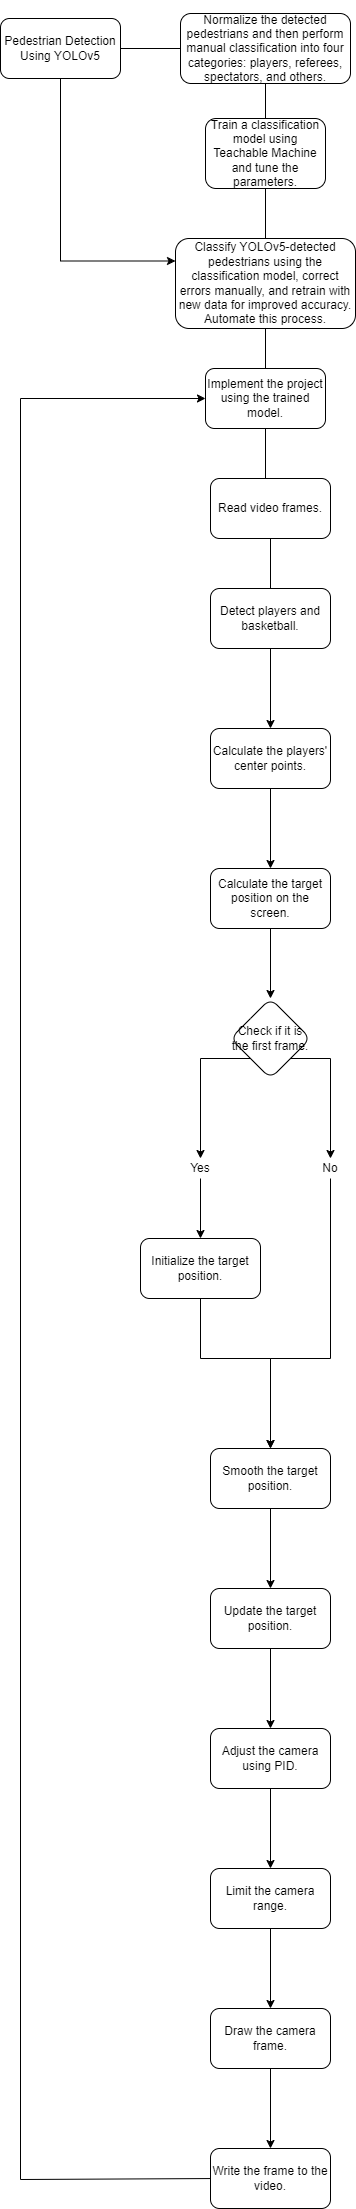

The diagram above was exported from draw.io. Its source (the exported page's mxGraphModel, read from the mxfile embedded in the PNG):
<mxGraphModel dx="708" dy="779" grid="1" gridSize="10" guides="1" tooltips="1" connect="1" arrows="1" fold="1" page="1" pageScale="1" pageWidth="827" pageHeight="1169" math="1" shadow="0">
  <root>
    <mxCell id="0" />
    <mxCell id="1" parent="0" />
    <mxCell id="3" style="edgeStyle=orthogonalEdgeStyle;rounded=0;jumpStyle=arc;orthogonalLoop=1;jettySize=auto;html=1;" parent="1" source="2" edge="1">
      <mxGeometry relative="1" as="geometry">
        <mxPoint x="350" y="130" as="targetPoint" />
      </mxGeometry>
    </mxCell>
    <mxCell id="9" style="edgeStyle=orthogonalEdgeStyle;rounded=0;jumpStyle=arc;orthogonalLoop=1;jettySize=auto;html=1;exitX=0.5;exitY=1;exitDx=0;exitDy=0;entryX=0;entryY=0.25;entryDx=0;entryDy=0;" parent="1" source="2" target="8" edge="1">
      <mxGeometry relative="1" as="geometry">
        <mxPoint x="170" y="360" as="targetPoint" />
      </mxGeometry>
    </mxCell>
    <mxCell id="2" value="&lt;p&gt;Pedestrian Detection Using YOLOv5&lt;/p&gt;" style="rounded=1;whiteSpace=wrap;html=1;" parent="1" vertex="1">
      <mxGeometry x="110" y="100" width="120" height="60" as="geometry" />
    </mxCell>
    <mxCell id="5" style="edgeStyle=orthogonalEdgeStyle;rounded=0;jumpStyle=arc;orthogonalLoop=1;jettySize=auto;html=1;" parent="1" source="4" edge="1">
      <mxGeometry relative="1" as="geometry">
        <mxPoint x="375" y="230" as="targetPoint" />
      </mxGeometry>
    </mxCell>
    <mxCell id="4" value="&lt;p&gt;Normalize the detected pedestrians and then perform manual classification into four categories: players, referees, spectators, and others.&lt;/p&gt;" style="rounded=1;whiteSpace=wrap;html=1;" parent="1" vertex="1">
      <mxGeometry x="290" y="95" width="170" height="70" as="geometry" />
    </mxCell>
    <mxCell id="7" style="edgeStyle=orthogonalEdgeStyle;rounded=0;jumpStyle=arc;orthogonalLoop=1;jettySize=auto;html=1;" parent="1" source="6" edge="1">
      <mxGeometry relative="1" as="geometry">
        <mxPoint x="375" y="360" as="targetPoint" />
      </mxGeometry>
    </mxCell>
    <mxCell id="6" value="&lt;p&gt;Train a classification model using Teachable Machine and tune the parameters.&lt;/p&gt;" style="rounded=1;whiteSpace=wrap;html=1;" parent="1" vertex="1">
      <mxGeometry x="315" y="200" width="120" height="70" as="geometry" />
    </mxCell>
    <mxCell id="10" style="edgeStyle=orthogonalEdgeStyle;rounded=0;jumpStyle=arc;orthogonalLoop=1;jettySize=auto;html=1;exitX=0.5;exitY=1;exitDx=0;exitDy=0;" parent="1" source="8" edge="1">
      <mxGeometry relative="1" as="geometry">
        <mxPoint x="375" y="480" as="targetPoint" />
      </mxGeometry>
    </mxCell>
    <mxCell id="8" value="&lt;p&gt;Classify YOLOv5-detected pedestrians using the classification model, correct errors manually, and retrain with new data for improved accuracy. Automate this process.&lt;/p&gt;" style="rounded=1;whiteSpace=wrap;html=1;" parent="1" vertex="1">
      <mxGeometry x="285" y="320" width="180" height="90" as="geometry" />
    </mxCell>
    <mxCell id="12" style="edgeStyle=orthogonalEdgeStyle;rounded=0;jumpStyle=arc;orthogonalLoop=1;jettySize=auto;html=1;" parent="1" source="11" edge="1">
      <mxGeometry relative="1" as="geometry">
        <mxPoint x="375" y="590" as="targetPoint" />
      </mxGeometry>
    </mxCell>
    <mxCell id="11" value="&lt;p&gt;Implement the project using the trained model.&lt;/p&gt;" style="rounded=1;whiteSpace=wrap;html=1;" parent="1" vertex="1">
      <mxGeometry x="315" y="450" width="120" height="60" as="geometry" />
    </mxCell>
    <mxCell id="14" style="edgeStyle=orthogonalEdgeStyle;rounded=0;jumpStyle=arc;orthogonalLoop=1;jettySize=auto;html=1;" parent="1" source="13" edge="1">
      <mxGeometry relative="1" as="geometry">
        <mxPoint x="380" y="700" as="targetPoint" />
      </mxGeometry>
    </mxCell>
    <mxCell id="13" value="&lt;p&gt;Read video frames.&lt;/p&gt;" style="rounded=1;whiteSpace=wrap;html=1;" parent="1" vertex="1">
      <mxGeometry x="320" y="560" width="120" height="60" as="geometry" />
    </mxCell>
    <mxCell id="17" value="" style="edgeStyle=orthogonalEdgeStyle;rounded=0;jumpStyle=arc;orthogonalLoop=1;jettySize=auto;html=1;" parent="1" source="15" target="16" edge="1">
      <mxGeometry relative="1" as="geometry" />
    </mxCell>
    <mxCell id="15" value="&lt;p&gt;Detect players and basketball.&lt;/p&gt;" style="rounded=1;whiteSpace=wrap;html=1;" parent="1" vertex="1">
      <mxGeometry x="320" y="670" width="120" height="60" as="geometry" />
    </mxCell>
    <mxCell id="19" value="" style="edgeStyle=orthogonalEdgeStyle;rounded=0;jumpStyle=arc;orthogonalLoop=1;jettySize=auto;html=1;" parent="1" source="16" target="18" edge="1">
      <mxGeometry relative="1" as="geometry" />
    </mxCell>
    <mxCell id="16" value="&lt;p&gt;Calculate the players' center points.&lt;/p&gt;" style="whiteSpace=wrap;html=1;rounded=1;" parent="1" vertex="1">
      <mxGeometry x="320" y="810" width="120" height="60" as="geometry" />
    </mxCell>
    <mxCell id="24" value="" style="edgeStyle=orthogonalEdgeStyle;rounded=0;jumpStyle=arc;orthogonalLoop=1;jettySize=auto;html=1;" parent="1" source="18" target="23" edge="1">
      <mxGeometry relative="1" as="geometry" />
    </mxCell>
    <mxCell id="18" value="&lt;p&gt;Calculate the target position on the screen.&lt;/p&gt;" style="rounded=1;whiteSpace=wrap;html=1;" parent="1" vertex="1">
      <mxGeometry x="320" y="950" width="120" height="60" as="geometry" />
    </mxCell>
    <mxCell id="27" style="edgeStyle=orthogonalEdgeStyle;rounded=0;jumpStyle=arc;orthogonalLoop=1;jettySize=auto;html=1;exitX=0;exitY=1;exitDx=0;exitDy=0;entryX=0.5;entryY=0;entryDx=0;entryDy=0;" parent="1" source="23" target="29" edge="1">
      <mxGeometry relative="1" as="geometry">
        <mxPoint x="310" y="1170" as="targetPoint" />
      </mxGeometry>
    </mxCell>
    <mxCell id="34" style="edgeStyle=orthogonalEdgeStyle;rounded=0;jumpStyle=arc;orthogonalLoop=1;jettySize=auto;html=1;exitX=1;exitY=1;exitDx=0;exitDy=0;entryX=0.5;entryY=0;entryDx=0;entryDy=0;" parent="1" source="23" target="35" edge="1">
      <mxGeometry relative="1" as="geometry">
        <mxPoint x="440" y="1169.9999999999998" as="targetPoint" />
        <Array as="points">
          <mxPoint x="440" y="1140" />
        </Array>
      </mxGeometry>
    </mxCell>
    <mxCell id="23" value="&lt;p&gt;Check if it is the first frame.&lt;/p&gt;" style="rhombus;whiteSpace=wrap;html=1;rounded=1;" parent="1" vertex="1">
      <mxGeometry x="340" y="1080" width="80" height="80" as="geometry" />
    </mxCell>
    <mxCell id="31" value="" style="edgeStyle=orthogonalEdgeStyle;rounded=0;jumpStyle=arc;orthogonalLoop=1;jettySize=auto;html=1;" parent="1" source="29" target="30" edge="1">
      <mxGeometry relative="1" as="geometry" />
    </mxCell>
    <mxCell id="29" value="Yes" style="text;html=1;align=center;verticalAlign=middle;whiteSpace=wrap;rounded=0;" parent="1" vertex="1">
      <mxGeometry x="290" y="1240" width="40" height="20" as="geometry" />
    </mxCell>
    <mxCell id="40" style="edgeStyle=orthogonalEdgeStyle;rounded=0;jumpStyle=arc;orthogonalLoop=1;jettySize=auto;html=1;" parent="1" source="30" target="36" edge="1">
      <mxGeometry relative="1" as="geometry">
        <Array as="points">
          <mxPoint x="310" y="1440" />
          <mxPoint x="380" y="1440" />
        </Array>
      </mxGeometry>
    </mxCell>
    <mxCell id="30" value="&lt;p&gt;Initialize the target position.&lt;/p&gt;" style="rounded=1;whiteSpace=wrap;html=1;" parent="1" vertex="1">
      <mxGeometry x="250" y="1320" width="120" height="60" as="geometry" />
    </mxCell>
    <mxCell id="37" value="" style="edgeStyle=orthogonalEdgeStyle;rounded=0;jumpStyle=arc;orthogonalLoop=1;jettySize=auto;html=1;" parent="1" source="35" target="36" edge="1">
      <mxGeometry relative="1" as="geometry">
        <Array as="points">
          <mxPoint x="440" y="1440" />
          <mxPoint x="380" y="1440" />
        </Array>
      </mxGeometry>
    </mxCell>
    <mxCell id="35" value="No" style="text;html=1;align=center;verticalAlign=middle;whiteSpace=wrap;rounded=0;" parent="1" vertex="1">
      <mxGeometry x="420" y="1240" width="40" height="20" as="geometry" />
    </mxCell>
    <mxCell id="39" value="" style="edgeStyle=orthogonalEdgeStyle;rounded=0;jumpStyle=arc;orthogonalLoop=1;jettySize=auto;html=1;" parent="1" source="36" target="38" edge="1">
      <mxGeometry relative="1" as="geometry" />
    </mxCell>
    <mxCell id="36" value="&lt;p&gt;Smooth the target position.&lt;/p&gt;" style="rounded=1;whiteSpace=wrap;html=1;" parent="1" vertex="1">
      <mxGeometry x="320" y="1530" width="120" height="60" as="geometry" />
    </mxCell>
    <mxCell id="42" value="" style="edgeStyle=orthogonalEdgeStyle;rounded=0;jumpStyle=arc;orthogonalLoop=1;jettySize=auto;html=1;" parent="1" source="38" target="41" edge="1">
      <mxGeometry relative="1" as="geometry" />
    </mxCell>
    <mxCell id="38" value="&lt;p&gt;Update the target position.&lt;/p&gt;" style="rounded=1;whiteSpace=wrap;html=1;" parent="1" vertex="1">
      <mxGeometry x="320" y="1670" width="120" height="60" as="geometry" />
    </mxCell>
    <mxCell id="44" value="" style="edgeStyle=orthogonalEdgeStyle;rounded=0;jumpStyle=arc;orthogonalLoop=1;jettySize=auto;html=1;" parent="1" source="41" target="43" edge="1">
      <mxGeometry relative="1" as="geometry" />
    </mxCell>
    <mxCell id="41" value="&lt;p&gt;Adjust the camera using PID.&lt;/p&gt;" style="rounded=1;whiteSpace=wrap;html=1;" parent="1" vertex="1">
      <mxGeometry x="320" y="1810" width="120" height="60" as="geometry" />
    </mxCell>
    <mxCell id="46" value="" style="edgeStyle=orthogonalEdgeStyle;rounded=0;jumpStyle=arc;orthogonalLoop=1;jettySize=auto;html=1;" parent="1" source="43" target="45" edge="1">
      <mxGeometry relative="1" as="geometry" />
    </mxCell>
    <mxCell id="43" value="&lt;p&gt;Limit the camera range.&lt;/p&gt;" style="rounded=1;whiteSpace=wrap;html=1;" parent="1" vertex="1">
      <mxGeometry x="320" y="1950" width="120" height="60" as="geometry" />
    </mxCell>
    <mxCell id="48" value="" style="edgeStyle=orthogonalEdgeStyle;rounded=0;jumpStyle=arc;orthogonalLoop=1;jettySize=auto;html=1;" parent="1" source="45" target="47" edge="1">
      <mxGeometry relative="1" as="geometry" />
    </mxCell>
    <mxCell id="45" value="&lt;p&gt;Draw the camera frame.&lt;/p&gt;" style="rounded=1;whiteSpace=wrap;html=1;" parent="1" vertex="1">
      <mxGeometry x="320" y="2090" width="120" height="60" as="geometry" />
    </mxCell>
    <mxCell id="49" style="edgeStyle=orthogonalEdgeStyle;rounded=0;jumpStyle=arc;orthogonalLoop=1;jettySize=auto;html=1;entryX=0;entryY=0.5;entryDx=0;entryDy=0;" parent="1" target="11" edge="1">
      <mxGeometry relative="1" as="geometry">
        <mxPoint x="310" y="480" as="targetPoint" />
        <mxPoint x="330" y="2260" as="sourcePoint" />
        <Array as="points">
          <mxPoint x="260" y="2260" />
          <mxPoint x="260" y="2261" />
          <mxPoint x="130" y="2261" />
          <mxPoint x="130" y="480" />
        </Array>
      </mxGeometry>
    </mxCell>
    <mxCell id="47" value="&lt;p&gt;Write the frame to the video.&lt;/p&gt;" style="rounded=1;whiteSpace=wrap;html=1;" parent="1" vertex="1">
      <mxGeometry x="320" y="2230" width="120" height="60" as="geometry" />
    </mxCell>
  </root>
</mxGraphModel>